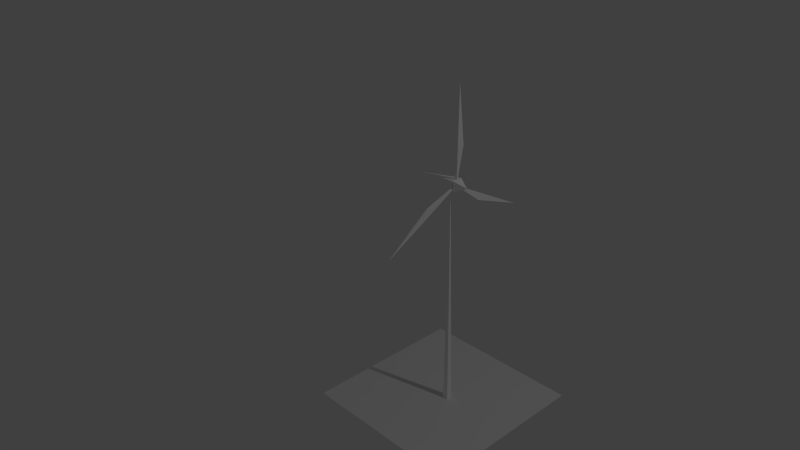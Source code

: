 # Source: turbine.blend  (saved by Blender 2.75.0; exported with 4.5.12 LTS)
import bpy
from mathutils import Matrix  # noqa: F401  (used for matrix-valued properties, if any)

bpy.ops.wm.read_factory_settings(use_empty=True)
scene = bpy.context.scene
scene.name = 'Scene'

# ---- collections
col_collection_1 = bpy.data.collections.new('Collection 1'); scene.collection.children.link(col_collection_1)

# ---- materials (node trees are filled in below, after node groups)
mat_turbine_white = bpy.data.materials.new('turbine_white')
mat_turbine_white.alpha_threshold = 0.0
mat_turbine_white.use_transparent_shadow = False
mat_turbine_white.diffuse_color = (1.0, 1.0, 1.0, 1.0)
mat_turbine_white.roughness = 0.5
mat_turbine_white.specular_intensity = 1.0

# ---- material node trees

# ---- world
world_world = bpy.data.worlds.new('World'); scene.world = world_world
world_world.color = (0.05088, 0.05088, 0.05088)
world_world.use_sun_shadow = False
world_world.sun_shadow_jitter_overblur = 0.0
world_world.cycles.sampling_method = 'MANUAL'
world_world.cycles.sample_map_resolution = 256

# ---- cameras
cam_camera = bpy.data.cameras.new('Camera')
cam_camera.clip_end = 100.0
cam_camera.lens = 35.0
cam_camera.sensor_width = 32.0
cam_camera.sensor_height = 18.0
cam_camera.ortho_scale = 7.314
cam_camera.dof.focus_distance = 0.0
cam_camera.dof.aperture_fstop = 128.0

# ---- lights
light_lamp = bpy.data.lights.new('Lamp', 'POINT')
light_lamp.transmission_factor = 0.0
light_lamp.cutoff_distance = 30.0
light_lamp.energy = 100.0
light_lamp.shadow_buffer_clip_start = 1.001
light_lamp.shadow_soft_size = 0.1
light_lamp.shadow_maximum_resolution = 0.006
light_lamp.use_absolute_resolution = True
light_lamp.cycles.use_multiple_importance_sampling = False

# ---- meshes
me_cube_008 = bpy.data.meshes.new('Cube.008')
me_cube_008.from_pydata([(-0.03802, -0.03802, -1.669), (0.0, 0.0, 1.485), (-0.03802, 0.03802, -1.669), (0.03802, -0.03802, -1.669), (0.03802, 0.03802, -1.669)], [], [(0, 2, 4, 3), (1, 2, 0), (1, 4, 2), (1, 3, 4), (1, 0, 3)])
me_cube_008.materials.append(mat_turbine_white)
me_cube_008.use_remesh_preserve_volume = False
me_cube_008.use_remesh_preserve_attributes = False
me_cube_008.use_mirror_vertex_groups = False
me_cube_008.update()
me_plane = bpy.data.meshes.new('Plane')
me_plane.from_pydata([(-1.0, -1.0, 0.0), (1.0, -1.0, 0.0), (-1.0, 1.0, 0.0), (1.0, 1.0, 0.0)], [], [(0, 1, 3, 2)])
me_plane.use_remesh_preserve_volume = False
me_plane.use_remesh_preserve_attributes = False
me_plane.use_mirror_vertex_groups = False
me_plane.update()
me_cube_009 = bpy.data.meshes.new('Cube.009')
me_cube_009.from_pydata([(-0.1, -0.1, -0.1), (0.0, 0.0, 1.489), (-0.1, 0.1, -0.1), (0.1, -0.1, -0.1), (0.1, 0.1, -0.1)], [], [(0, 2, 4, 3), (1, 2, 0), (1, 4, 2), (1, 3, 4), (1, 0, 3)])
me_cube_009.materials.append(mat_turbine_white)
me_cube_009.use_remesh_preserve_volume = False
me_cube_009.use_remesh_preserve_attributes = False
me_cube_009.use_mirror_vertex_groups = False
me_cube_009.update()
me_cube_010 = bpy.data.meshes.new('Cube.010')
me_cube_010.from_pydata([(-0.1, -0.1, -0.1), (-3.934e-08, 7.868e-08, 0.386), (-0.1, 0.1, -0.1), (0.1, -0.1, -0.1), (0.1, 0.1, -0.1)], [], [(0, 2, 4, 3), (1, 2, 0), (1, 4, 2), (1, 3, 4), (1, 0, 3)])
me_cube_010.materials.append(mat_turbine_white)
me_cube_010.use_remesh_preserve_volume = False
me_cube_010.use_remesh_preserve_attributes = False
me_cube_010.use_mirror_vertex_groups = False
me_cube_010.update()
me_cube_011 = bpy.data.meshes.new('Cube.011')
me_cube_011.from_pydata([(-0.1, -0.04186, -1.115), (0.0, 0.0, 1.489), (-0.1, 0.06366, -0.1), (0.1, -0.04186, -1.115), (0.1, 0.06366, -0.1)], [], [(0, 2, 4, 3), (1, 2, 0), (1, 4, 2), (1, 3, 4), (1, 0, 3)])
me_cube_011.materials.append(mat_turbine_white)
me_cube_011.use_remesh_preserve_volume = False
me_cube_011.use_remesh_preserve_attributes = False
me_cube_011.use_mirror_vertex_groups = False
me_cube_011.update()
me_cube_012 = bpy.data.meshes.new('Cube.012')
me_cube_012.from_pydata([(-0.1, -0.04186, -1.115), (0.0, 0.0, 1.489), (-0.1, 0.06366, -0.1), (0.1, -0.04186, -1.115), (0.1, 0.06366, -0.1)], [], [(0, 2, 4, 3), (1, 2, 0), (1, 4, 2), (1, 3, 4), (1, 0, 3)])
me_cube_012.materials.append(mat_turbine_white)
me_cube_012.use_remesh_preserve_volume = False
me_cube_012.use_remesh_preserve_attributes = False
me_cube_012.use_mirror_vertex_groups = False
me_cube_012.update()
me_cube_013 = bpy.data.meshes.new('Cube.013')
me_cube_013.from_pydata([(-0.1, -0.04186, -1.115), (0.0, 0.0, 1.489), (-0.1, 0.06366, -0.1), (0.1, -0.04186, -1.115), (0.1, 0.06366, -0.1)], [], [(0, 2, 4, 3), (1, 2, 0), (1, 4, 2), (1, 3, 4), (1, 0, 3)])
me_cube_013.materials.append(mat_turbine_white)
me_cube_013.use_remesh_preserve_volume = False
me_cube_013.use_remesh_preserve_attributes = False
me_cube_013.use_mirror_vertex_groups = False
me_cube_013.update()

# ---- objects
ob_cube = bpy.data.objects.new('Cube', me_cube_008)
ob_tile_default = bpy.data.objects.new('Tile Default', me_plane)
ob_lamp = bpy.data.objects.new('Lamp', light_lamp)
ob_camera = bpy.data.objects.new('Camera', cam_camera)
ob_cube_001 = bpy.data.objects.new('Cube.001', me_cube_009)
ob_cube_002 = bpy.data.objects.new('Cube.002', me_cube_010)
ob_cube_003 = bpy.data.objects.new('Cube.003', me_cube_011)
ob_cube_004 = bpy.data.objects.new('Cube.004', me_cube_012)
ob_cube_005 = bpy.data.objects.new('Cube.005', me_cube_013)

# ---- transforms, parenting, visibility, modifiers, constraints
ob_cube.location = (0.03693, 0.00416, 0.7458)
ob_cube.scale = (0.449, 0.449, 0.449)
ob_cube.lineart.crease_threshold = 0.0
ob_tile_default.location = (0.0, 0.0, 0.0)
ob_tile_default.scale = (0.5, 0.5, 1.0)
ob_tile_default.hide_select = True
ob_tile_default.lineart.crease_threshold = 0.0
ob_lamp.location = (4.076, 1.005, 5.904)
ob_lamp.rotation_euler = (0.6503, 0.05522, 1.866)
ob_lamp.lock_rotations_4d = False
ob_lamp.empty_display_type = 'ARROWS'
ob_lamp.color = (0.0, 0.0, 0.0, 0.0)
ob_lamp.hide_select = True
ob_lamp.lineart.crease_threshold = 0.0
ob_camera.location = (2.908, -3.037, 3.214)
ob_camera.rotation_euler = (1.109, 0.01082, 0.8149)
ob_camera.lock_rotations_4d = False
ob_camera.empty_display_type = 'ARROWS'
ob_camera.color = (0.0, 0.0, 0.0, 0.0)
ob_camera.display_type = 'WIRE'
ob_camera.lineart.crease_threshold = 0.0
ob_cube_001.location = (0.05755, 0.007423, 1.378)
ob_cube_001.rotation_euler = (-0.0, -1.571, 0.0)
ob_cube_001.scale = (0.313, 0.313, 0.1479)
ob_cube_001.lineart.crease_threshold = 0.0
ob_cube_002.location = (0.09441, 0.007423, 1.378)
ob_cube_002.rotation_euler = (3.142, -1.571, 0.0)
ob_cube_002.scale = (0.313, 0.313, 0.1479)
ob_cube_002.lineart.crease_threshold = 0.0
ob_cube_003.location = (0.0711, -0.2054, 1.269)
ob_cube_003.rotation_euler = (-4.173, -7.549e-08, -1.186e-09)
ob_cube_003.scale = (-0.06409, 0.449, 0.2122)
ob_cube_003.lineart.crease_threshold = 0.0
ob_cube_004.location = (0.0711, 0.02442, 1.608)
ob_cube_004.scale = (-0.06409, 0.449, 0.2122)
ob_cube_004.lineart.crease_threshold = 0.0
ob_cube_005.location = (0.0711, 0.2109, 1.253)
ob_cube_005.rotation_euler = (-2.029, 4.194e-08, -6.278e-08)
ob_cube_005.scale = (-0.06409, 0.449, 0.2122)
ob_cube_005.lineart.crease_threshold = 0.0

# ---- collection membership
col_collection_1.objects.link(ob_cube)
col_collection_1.objects.link(ob_tile_default)
col_collection_1.objects.link(ob_lamp)
col_collection_1.objects.link(ob_camera)
col_collection_1.objects.link(ob_cube_001)
col_collection_1.objects.link(ob_cube_002)
col_collection_1.objects.link(ob_cube_003)
col_collection_1.objects.link(ob_cube_004)
col_collection_1.objects.link(ob_cube_005)

# ---- scene / render settings (as saved in the file)
scene.camera = ob_camera
scene.frame_start = 1; scene.frame_end = 250; scene.frame_set(57)
scene.render.engine = 'BLENDER_EEVEE_NEXT'
scene.render.resolution_percentage = 50
scene.render.dither_intensity = 0.0
scene.cycles.use_denoising = False
scene.cycles.samples = 10
scene.cycles.sampling_pattern = 'TABULATED_SOBOL'
scene.cycles.light_sampling_threshold = 0.0
scene.cycles.use_adaptive_sampling = False
scene.cycles.use_light_tree = False
scene.cycles.blur_glossy = 0.0
scene.cycles.pixel_filter_type = 'GAUSSIAN'
scene.cycles.sample_clamp_indirect = 0.0
scene.view_settings.view_transform = 'Standard'
bpy.context.view_layer.update()
